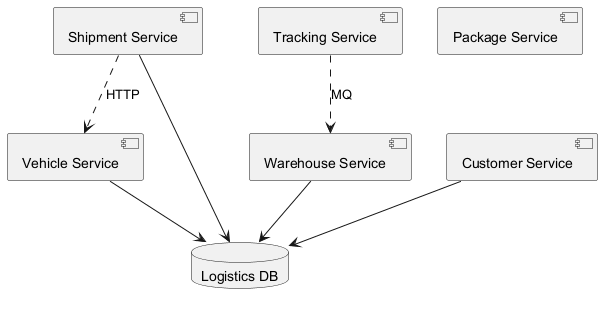

The diagram above was rendered by PlantUML. Its source (embedded in the PNG):
@startuml
skinparam backgroundColor #FFFFFF
skinparam classBackgroundColor #F1F8E9
skinparam classBorderColor #33691E
component "Shipment Service" as C_ShipmentService
component "Package Service" as C_PackageService
component "Tracking Service" as C_TrackingService
component "Vehicle Service" as C_VehicleService
component "Warehouse Service" as C_WarehouseService
component "Customer Service" as C_CustomerService
database "Logistics DB" as DB_logistics
C_ShipmentService --> DB_logistics
C_VehicleService --> DB_logistics
C_WarehouseService --> DB_logistics
C_CustomerService --> DB_logistics
C_TrackingService ..> C_WarehouseService : MQ
C_ShipmentService ..> C_VehicleService : HTTP
@enduml